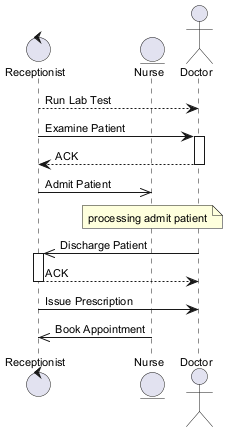

The diagram above was rendered by PlantUML. Its source (embedded in the PNG):
@startuml
skinparam defaultFontSize 11
control "Receptionist" as R
entity "Nurse" as N
actor "Doctor" as D
R --> D : Run Lab Test
R -> D : Examine Patient
activate D
D --> R : ACK
deactivate D
R ->> N : Admit Patient
note over N : processing admit patient
D ->> R : Discharge Patient
activate R
R --> D : ACK
deactivate R
R -> D : Issue Prescription
N ->> R : Book Appointment
@enduml